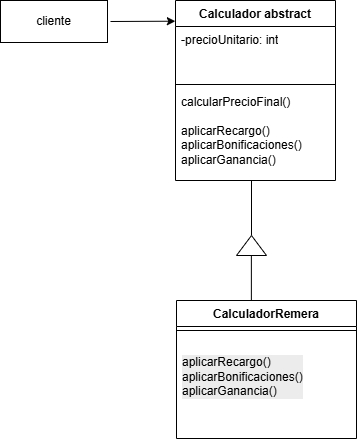

The diagram above was exported from draw.io. Its source (the exported page's mxGraphModel, read from the mxfile embedded in the PNG):
<mxGraphModel dx="440" dy="582" grid="1" gridSize="10" guides="1" tooltips="1" connect="1" arrows="1" fold="1" page="1" pageScale="1" pageWidth="827" pageHeight="1169" math="0" shadow="0">
  <root>
    <mxCell id="0" />
    <mxCell id="1" parent="0" />
    <mxCell id="er-QUERE-R7Cz9a49tDF-1" value="Calculador abstract" style="swimlane;fontStyle=1;align=center;verticalAlign=top;childLayout=stackLayout;horizontal=1;startSize=26;horizontalStack=0;resizeParent=1;resizeParentMax=0;resizeLast=0;collapsible=1;marginBottom=0;whiteSpace=wrap;html=1;" parent="1" vertex="1">
      <mxGeometry x="1165" y="220" width="160" height="180" as="geometry" />
    </mxCell>
    <mxCell id="er-QUERE-R7Cz9a49tDF-2" value="&lt;div&gt;-precioUnitario: int&lt;/div&gt;" style="text;strokeColor=none;fillColor=none;align=left;verticalAlign=top;spacingLeft=4;spacingRight=4;overflow=hidden;rotatable=0;points=[[0,0.5],[1,0.5]];portConstraint=eastwest;whiteSpace=wrap;html=1;" parent="er-QUERE-R7Cz9a49tDF-1" vertex="1">
      <mxGeometry y="26" width="160" height="54" as="geometry" />
    </mxCell>
    <mxCell id="er-QUERE-R7Cz9a49tDF-3" value="" style="line;strokeWidth=1;fillColor=none;align=left;verticalAlign=middle;spacingTop=-1;spacingLeft=3;spacingRight=3;rotatable=0;labelPosition=right;points=[];portConstraint=eastwest;strokeColor=inherit;" parent="er-QUERE-R7Cz9a49tDF-1" vertex="1">
      <mxGeometry y="80" width="160" height="8" as="geometry" />
    </mxCell>
    <mxCell id="er-QUERE-R7Cz9a49tDF-4" value="calcularPrecioFinal()&lt;div&gt;&lt;br&gt;&lt;/div&gt;&lt;div&gt;aplicarRecargo()&lt;/div&gt;&lt;div&gt;aplicarBonificaciones()&lt;/div&gt;&lt;div&gt;aplicarGanancia()&lt;/div&gt;" style="text;strokeColor=none;fillColor=none;align=left;verticalAlign=top;spacingLeft=4;spacingRight=4;overflow=hidden;rotatable=0;points=[[0,0.5],[1,0.5]];portConstraint=eastwest;whiteSpace=wrap;html=1;" parent="er-QUERE-R7Cz9a49tDF-1" vertex="1">
      <mxGeometry y="88" width="160" height="92" as="geometry" />
    </mxCell>
    <mxCell id="er-QUERE-R7Cz9a49tDF-10" value="" style="endArrow=none;html=1;rounded=0;entryX=0.527;entryY=0.999;entryDx=0;entryDy=0;entryPerimeter=0;" parent="1" source="er-QUERE-R7Cz9a49tDF-37" edge="1">
      <mxGeometry width="50" height="50" relative="1" as="geometry">
        <mxPoint x="1241" y="490" as="sourcePoint" />
        <mxPoint x="1241" y="399.9979999999999" as="targetPoint" />
      </mxGeometry>
    </mxCell>
    <mxCell id="er-QUERE-R7Cz9a49tDF-25" value="cliente" style="rounded=0;whiteSpace=wrap;html=1;" parent="1" vertex="1">
      <mxGeometry x="990" y="220" width="107" height="42" as="geometry" />
    </mxCell>
    <mxCell id="er-QUERE-R7Cz9a49tDF-26" value="" style="endArrow=classic;html=1;rounded=0;entryX=-0.001;entryY=0.115;entryDx=0;entryDy=0;entryPerimeter=0;" parent="1" target="er-QUERE-R7Cz9a49tDF-1" edge="1">
      <mxGeometry width="50" height="50" relative="1" as="geometry">
        <mxPoint x="1100" y="241" as="sourcePoint" />
        <mxPoint x="1165" y="364" as="targetPoint" />
      </mxGeometry>
    </mxCell>
    <mxCell id="er-QUERE-R7Cz9a49tDF-39" value="" style="endArrow=none;html=1;rounded=0;entryX=0.527;entryY=0.999;entryDx=0;entryDy=0;entryPerimeter=0;" parent="1" edge="1">
      <mxGeometry width="50" height="50" relative="1" as="geometry">
        <mxPoint x="1240.87" y="525.0020000000002" as="sourcePoint" />
        <mxPoint x="1240.87" y="470" as="targetPoint" />
      </mxGeometry>
    </mxCell>
    <mxCell id="er-QUERE-R7Cz9a49tDF-37" value="" style="triangle;whiteSpace=wrap;html=1;rotation=-90;" parent="1" vertex="1">
      <mxGeometry x="1231" y="450" width="20" height="30" as="geometry" />
    </mxCell>
    <mxCell id="er-QUERE-R7Cz9a49tDF-5" value="CalculadorRemera" style="swimlane;fontStyle=1;align=center;verticalAlign=top;childLayout=stackLayout;horizontal=1;startSize=26;horizontalStack=0;resizeParent=1;resizeParentMax=0;resizeLast=0;collapsible=1;marginBottom=0;whiteSpace=wrap;html=1;" parent="1" vertex="1">
      <mxGeometry x="1166" y="520" width="180" height="138" as="geometry" />
    </mxCell>
    <mxCell id="er-QUERE-R7Cz9a49tDF-7" value="" style="line;strokeWidth=1;fillColor=none;align=left;verticalAlign=middle;spacingTop=-1;spacingLeft=3;spacingRight=3;rotatable=0;labelPosition=right;points=[];portConstraint=eastwest;strokeColor=inherit;" parent="er-QUERE-R7Cz9a49tDF-5" vertex="1">
      <mxGeometry y="26" width="180" height="8" as="geometry" />
    </mxCell>
    <mxCell id="er-QUERE-R7Cz9a49tDF-8" value="&#10;&lt;div style=&quot;forced-color-adjust: none; color: rgb(0, 0, 0); font-family: Helvetica; font-size: 12px; font-style: normal; font-variant-ligatures: normal; font-variant-caps: normal; font-weight: 400; letter-spacing: normal; orphans: 2; text-align: left; text-indent: 0px; text-transform: none; widows: 2; word-spacing: 0px; -webkit-text-stroke-width: 0px; white-space: normal; background-color: rgb(236, 236, 236); text-decoration-thickness: initial; text-decoration-style: initial; text-decoration-color: initial;&quot;&gt;aplicarRecargo()&lt;/div&gt;&lt;div style=&quot;forced-color-adjust: none; color: rgb(0, 0, 0); font-family: Helvetica; font-size: 12px; font-style: normal; font-variant-ligatures: normal; font-variant-caps: normal; font-weight: 400; letter-spacing: normal; orphans: 2; text-align: left; text-indent: 0px; text-transform: none; widows: 2; word-spacing: 0px; -webkit-text-stroke-width: 0px; white-space: normal; background-color: rgb(236, 236, 236); text-decoration-thickness: initial; text-decoration-style: initial; text-decoration-color: initial;&quot;&gt;aplicarBonificaciones()&lt;/div&gt;&lt;div style=&quot;forced-color-adjust: none; color: rgb(0, 0, 0); font-family: Helvetica; font-size: 12px; font-style: normal; font-variant-ligatures: normal; font-variant-caps: normal; font-weight: 400; letter-spacing: normal; orphans: 2; text-align: left; text-indent: 0px; text-transform: none; widows: 2; word-spacing: 0px; -webkit-text-stroke-width: 0px; white-space: normal; background-color: rgb(236, 236, 236); text-decoration-thickness: initial; text-decoration-style: initial; text-decoration-color: initial;&quot;&gt;aplicarGanancia()&lt;/div&gt;&#10;&#10;" style="text;strokeColor=none;fillColor=none;align=left;verticalAlign=top;spacingLeft=4;spacingRight=4;overflow=hidden;rotatable=0;points=[[0,0.5],[1,0.5]];portConstraint=eastwest;whiteSpace=wrap;html=1;" parent="er-QUERE-R7Cz9a49tDF-5" vertex="1">
      <mxGeometry y="34" width="180" height="104" as="geometry" />
    </mxCell>
  </root>
</mxGraphModel>